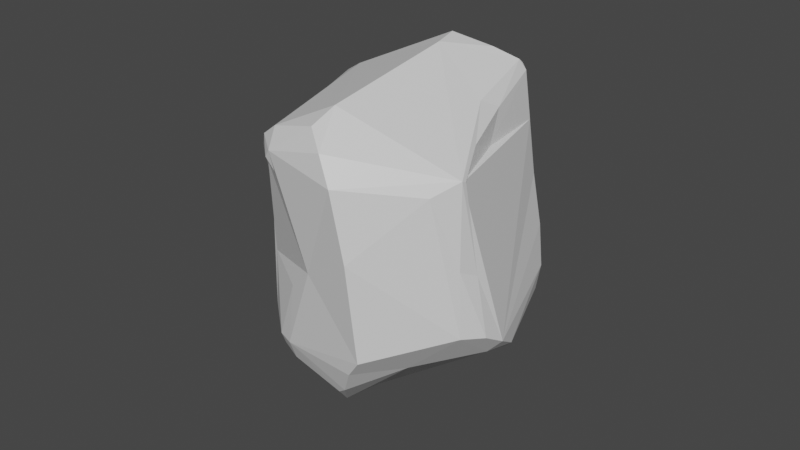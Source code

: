 # Source: pedra.blend  (saved by Blender 2.92.15; exported with 4.5.12 LTS)
import bpy
from mathutils import Matrix  # noqa: F401  (used for matrix-valued properties, if any)

bpy.ops.wm.read_factory_settings(use_empty=True)
scene = bpy.context.scene
scene.name = 'Scene'

# ---- collections
col_collection = bpy.data.collections.new('Collection'); scene.collection.children.link(col_collection)

# ---- materials (node trees are filled in below, after node groups)
mat_material = bpy.data.materials.new('Material')
mat_material.alpha_threshold = 0.0
mat_material.use_transparent_shadow = False
mat_material.line_color = (0.0, 0.0, 0.0, 1.0)

# ---- material node trees
mat_material.use_nodes = True; mat_material.node_tree.nodes.clear()
_N = mat_material.node_tree.nodes; _L = mat_material.node_tree.links
n0 = _N.new('ShaderNodeOutputMaterial'); n0.name = 'Material Output'; n0.location = (300, 300)
n1 = _N.new('ShaderNodeBsdfPrincipled'); n1.name = 'Principled BSDF'; n1.location = (10, 300)
n1.distribution = 'GGX'
n1.subsurface_method = 'BURLEY'
n1.inputs[2].default_value = 0.4
n1.inputs[3].default_value = 1.45
n1.inputs[27].default_value = (0.0, 0.0, 0.0, 1.0)
n1.inputs[28].default_value = 1.0
_L.new(n1.outputs[0], n0.inputs[0])
n0.is_active_output = True

# ---- world
world_world = bpy.data.worlds.new('World'); scene.world = world_world
world_world.use_nodes = True; world_world.node_tree.nodes.clear()
_N = world_world.node_tree.nodes; _L = world_world.node_tree.links
n0 = _N.new('ShaderNodeOutputWorld'); n0.name = 'World Output'; n0.location = (300, 300)
n1 = _N.new('ShaderNodeBackground'); n1.name = 'Background'; n1.location = (10, 300)
n1.inputs[0].default_value = (0.05088, 0.05088, 0.05088, 1.0)
_L.new(n1.outputs[0], n0.inputs[0])
n0.is_active_output = True
world_world.color = (0.05088, 0.05088, 0.05088)
world_world.use_sun_shadow = False
world_world.sun_shadow_jitter_overblur = 0.0

# ---- meshes
me_cube = bpy.data.meshes.new('Cube')
me_cube.from_pydata([(0.5503, 0.518, 0.08756), (0.4123, 0.5613, 0.7263), (0.4478, 0.09415, 0.6435), (0.5311, 0.1739, 0.5635), (0.6, 0.5745, 0.5775), (0.5101, 0.5108, -0.5027), (0.5475, 0.5135, -0.403), (0.5142, -0.518, 0.522), (0.356, -0.6596, 0.4967), (0.6903, -0.4071, -0.6814), (0.6767, -0.5531, -0.5401), (0.5816, -0.5533, -0.6375), (-0.506, 0.4994, 0.5055), (-0.4993, 0.5045, 0.1226), (-0.4854, 0.4974, 0.4976), (-0.4962, 0.5195, 0.529), (-0.514, 0.5128, -0.5142), (-0.5776, 0.5186, -0.4663), (-0.546, 0.5737, -0.3955), (-0.523, 0.03419, 0.6136), (-0.6572, -0.4264, 0.5787), (-0.6039, -0.5111, 0.5286), (-0.5221, -0.5155, 0.7687), (-0.7797, -0.4221, -0.6139), (-0.5267, -0.5837, -0.9419), (-0.5734, -0.6933, -0.7737), (-0.522, -0.6594, -0.2278), (0.178, 0.4159, -0.7718), (-0.6856, -0.3705, 0.2397), (-0.7128, -0.4148, -0.1875), (0.4892, -0.6632, 0.02608), (-0.4454, 0.5796, 0.07797), (0.5023, -0.5426, 0.5413), (-0.15, -0.4755, -1.092), (0.6383, -0.3167, -0.7995), (-0.03063, -1.011, -0.4282), (-0.3875, 0.4483, 0.6196), (0.1468, 0.3625, 0.8464), (0.5404, -0.02491, -0.9312), (0.7209, 0.3071, -0.3398), (-0.2068, 0.4459, -0.616), (0.2486, 0.1921, -0.9016), (-0.03, -0.4088, -1.096), (0.1875, -0.2551, -1.088), (0.4942, -0.7652, -0.3693), (-0.05552, -0.9302, 0.2023), (-0.3649, -0.7519, -0.04146), (0.5607, 0.579, 0.6441), (0.67, 0.3992, -0.02831), (0.5209, -0.0296, 0.4279), (0.5449, 0.5327, -0.5572), (0.6118, -0.6619, -0.4284), (-0.5045, 0.4975, -0.5002), (-0.6216, -0.4643, 0.6768), (-0.5808, -0.5753, 0.6014), (-0.6645, -0.6182, -0.7442), (-0.6743, -0.634, -0.6504), (-0.7206, -0.4966, -0.7975), (-0.4789, -0.3275, -0.9423), (-0.6284, -0.1648, -0.8031), (-0.5156, 0.469, -0.5205), (-0.6557, 0.1349, -0.6251), (-0.6362, 0.2944, -0.5519), (0.1114, 0.5456, -0.6662), (-0.1161, 0.6259, -0.5063), (-0.006629, 0.5995, -0.5702), (0.5324, 0.5308, -0.5319), (0.5783, 0.4895, -0.5868), (0.634, 0.4878, 0.2965), (-0.5363, -0.5918, 0.5237), (0.562, -0.5799, -0.05208), (-0.1792, -0.4685, 0.8969), (-0.2473, -0.647, 0.8716), (-0.5454, -0.5953, 0.6585), (-0.1814, -0.7532, 0.7804), (-0.1176, -0.844, 0.6261), (0.4954, -0.2253, 0.5607), (0.4958, -0.5078, 0.5127), (-0.2632, -0.6602, -1.039), (-0.1371, -0.5114, -1.093), (-0.2558, -0.751, -1.002), (-0.2384, -0.8709, -0.8217), (-0.5883, -0.7127, -0.6392), (-0.1804, -0.9163, -0.7532), (-0.1096, -0.9769, -0.5583), (0.1723, -0.7847, -0.6294), (-0.5547, 0.05053, 0.5441), (0.1761, 0.5425, 0.8213), (0.0297, 0.6657, 0.6696), (0.5752, 0.5927, 0.6164), (-0.1383, 0.695, 0.3992), (-0.06331, 0.6921, 0.5375), (0.5181, 0.4607, -0.6511), (0.5082, -0.243, -0.9292), (0.6796, 0.05935, -0.7958), (0.7226, 0.1267, -0.7069), (0.7469, 0.1982, -0.5753), (-0.3346, 0.691, -0.3143), (-0.2201, 0.6874, 0.1812), (0.3899, 0.5233, -0.0409)], [], [(27, 41, 63), (40, 59, 60), (93, 42, 43), (42, 33, 58), (34, 42, 93), (33, 24, 58), (14, 13, 86), (29, 28, 23), (44, 8, 45), (30, 8, 44), (46, 82, 35), (35, 82, 84), (47, 37, 2), (48, 39, 67), (4, 89, 47), (50, 67, 92), (32, 7, 76), (51, 11, 10), (11, 51, 44), (51, 10, 70), (18, 16, 17), (73, 54, 69), (25, 55, 24), (55, 57, 24), (26, 56, 82), (92, 63, 50), (40, 65, 63), (40, 64, 65), (66, 65, 5), (60, 52, 40), (6, 68, 48), (6, 0, 68), (6, 99, 0), (6, 5, 99), (99, 89, 4), (30, 70, 32), (32, 70, 7), (30, 51, 70), (8, 30, 32), (18, 17, 13), (71, 22, 72), (75, 8, 32), (73, 75, 74), (32, 76, 2), (80, 81, 25), (83, 85, 84), (85, 44, 35), (15, 19, 36), (36, 19, 22), (19, 86, 53), (86, 28, 20), (15, 12, 19), (36, 87, 15), (89, 88, 87), (90, 98, 15), (37, 1, 87), (37, 47, 1), (38, 94, 34), (92, 94, 38), (67, 95, 94), (31, 15, 97), (63, 41, 40), (27, 92, 41), (79, 33, 42), (39, 48, 68, 4, 49, 77, 70, 10), (46, 73, 69), (47, 3, 4), (67, 50, 6), (6, 50, 66), (6, 66, 5), (90, 91, 89, 99, 5, 64, 97, 98), (10, 11, 9), (34, 9, 11), (14, 12, 13), (16, 64, 52), (16, 52, 60), (20, 21, 54), (16, 60, 61), (64, 16, 18), (20, 54, 53), (25, 56, 55), (25, 82, 56), (56, 29, 23), (59, 58, 57), (59, 61, 60), (16, 62, 17), (58, 24, 57), (62, 13, 17), (63, 92, 27), (61, 62, 16), (40, 52, 64), (66, 63, 65), (5, 65, 64), (50, 63, 66), (68, 0, 4), (0, 99, 4), (48, 67, 6), (56, 26, 82, 46, 69, 21, 28, 29), (44, 45, 8, 75, 73, 46, 35), (30, 44, 51), (28, 21, 20), (12, 31, 13), (31, 18, 13), (31, 97, 18), (87, 36, 22, 71, 72, 74, 75, 32, 2, 37), (22, 73, 72), (53, 54, 73, 22), (2, 3, 47), (2, 76, 3), (76, 49, 3), (76, 77, 49), (3, 49, 4), (78, 79, 80), (24, 78, 80), (81, 80, 83), (80, 85, 83), (85, 11, 44), (82, 83, 84), (33, 79, 24), (35, 84, 85), (25, 24, 80), (22, 19, 53), (19, 12, 86), (86, 12, 14), (15, 87, 88), (1, 89, 87), (88, 89, 91), (15, 88, 91), (93, 38, 34), (9, 34, 94), (92, 67, 94), (94, 95, 9), (95, 96, 9), (9, 96, 10), (96, 39, 10), (41, 92, 38), (97, 15, 98), (89, 1, 47), (57, 23, 61, 59), (69, 54, 21), (56, 23, 57), (55, 56, 57), (81, 83, 82, 25), (23, 62, 61), (12, 15, 31), (74, 72, 73), (24, 79, 78), (20, 53, 86), (91, 90, 15), (95, 67, 96), (39, 96, 67), (64, 18, 97), (23, 28, 86, 13, 62), (58, 59, 40, 41, 38, 93, 43, 42), (7, 70, 77, 76), (80, 79, 42, 34, 11, 85)])
_uv = me_cube.uv_layers.new(name='UVMap')
_uv.uv.foreach_set('vector', [0.2842, 0.565, 0.2908, 0.5972, 0.2683, 0.5419, 0.2142, 0.5489, 0.1681, 0.6451, 0.1562, 0.5506, 0.3304, 0.6634, 0.2496, 0.6718, 0.2795, 0.6597, 0.2496, 0.6718, 0.2344, 0.6769, 0.191, 0.6648, 0.3567, 0.6779, 0.2496, 0.6718, 0.3304, 0.6634, 0.2344, 0.6769, 0.1868, 0.6928, 0.191, 0.6648, 0.5933, 0.1962, 0.5284, 0.2409, 0.5914, 0.1352, 0.4649, 0.06726, 0.5338, 0.07088, 0.4329, 0.08102, 0.4385, 0.7974, 0.5811, 0.8055, 0.5249, 0.8807, 0.5065, 0.7836, 0.5811, 0.8055, 0.4385, 0.7974, 0.4964, 0.9393, 0.4264, 0.9302, 0.4345, 0.8799, 0.4345, 0.8799, 0.4264, 0.9111, 0.4264, 0.8938, 0.6794, 0.5542, 0.728, 0.5651, 0.6693, 0.6107, 0.4949, 0.5533, 0.4388, 0.5684, 0.3843, 0.5491, 0.5895, 0.4677, 0.5937, 0.4571, 0.5986, 0.4532, 0.3408, 0.5401, 0.3535, 0.5483, 0.3386, 0.5485, 0.592, 0.7223, 0.5911, 0.7164, 0.6102, 0.6992, 0.3958, 0.7806, 0.3896, 0.7868, 0.4071, 0.7693, 0.3896, 0.7868, 0.3958, 0.7806, 0.3834, 0.793, 0.3958, 0.7806, 0.4071, 0.7693, 0.4071, 0.7693, 0.4259, 0.2265, 0.4131, 0.2135, 0.4212, 0.212, 0.5969, 0.04038, 0.5918, 0.04259, 0.5769, 0.03008, 0.182, 0.7124, 0.1667, 0.7022, 0.1868, 0.6928, 0.1667, 0.7022, 0.163, 0.6858, 0.1868, 0.6928, 0.1672, 0.7304, 0.1595, 0.7071, 0.1747, 0.7218, 0.3386, 0.5485, 0.2683, 0.5419, 0.3408, 0.5401, 0.2142, 0.5489, 0.2477, 0.5237, 0.2683, 0.5419, 0.2142, 0.5489, 0.2289, 0.5145, 0.2477, 0.5237, 0.3434, 0.5363, 0.2477, 0.5237, 0.3314, 0.526, 0.1723, 0.536, 0.176, 0.5189, 0.2142, 0.5489, 0.4323, 0.5187, 0.5577, 0.5306, 0.4949, 0.5533, 0.4323, 0.5187, 0.5155, 0.5116, 0.5577, 0.5306, 0.4323, 0.5187, 0.4992, 0.4575, 0.5155, 0.5116, 0.4323, 0.5187, 0.4388, 0.4814, 0.4992, 0.4575, 0.4992, 0.4575, 0.5937, 0.4571, 0.5663, 0.4818, 0.5065, 0.7836, 0.497, 0.7539, 0.5594, 0.7672, 0.5594, 0.7672, 0.497, 0.7539, 0.5702, 0.7509, 0.5065, 0.7836, 0.4254, 0.7627, 0.497, 0.7539, 0.5811, 0.8055, 0.5065, 0.7836, 0.5594, 0.7672, 0.4304, 0.2699, 0.4212, 0.212, 0.5284, 0.2409, 0.6238, 0.9023, 0.617, 0.9474, 0.6122, 0.9122, 0.58, 0.8937, 0.5811, 0.8055, 0.6063, 0.8044, 0.5917, 0.9488, 0.58, 0.8937, 0.5986, 0.9037, 0.6626, 0.6983, 0.6576, 0.6676, 0.6693, 0.6107, 0.2202, 0.7072, 0.2204, 0.7237, 0.182, 0.7124, 0.2291, 0.7301, 0.2769, 0.7332, 0.2361, 0.7427, 0.2769, 0.7332, 0.2734, 0.7496, 0.2531, 0.7489, 0.6097, 0.1989, 0.6098, 0.1353, 0.6227, 0.1873, 0.6227, 0.1873, 0.6098, 0.1353, 0.6079, 0.05773, 0.6098, 0.1353, 0.5914, 0.1352, 0.599, 0.06366, 0.5914, 0.1352, 0.5338, 0.07088, 0.5833, 0.06862, 0.6097, 0.1989, 0.6003, 0.2002, 0.6098, 0.1353, 0.6193, 0.3076, 0.6155, 0.3973, 0.5884, 0.2926, 0.5937, 0.4571, 0.5983, 0.3765, 0.6155, 0.3973, 0.5608, 0.3502, 0.5267, 0.3339, 0.5884, 0.2926, 0.6209, 0.4073, 0.6075, 0.4298, 0.6155, 0.3973, 0.6209, 0.4073, 0.5986, 0.4532, 0.6075, 0.4298, 0.3317, 0.6281, 0.3608, 0.6156, 0.3567, 0.6779, 0.3401, 0.5518, 0.3608, 0.6156, 0.3317, 0.6281, 0.3843, 0.5491, 0.377, 0.6054, 0.3608, 0.6156, 0.5164, 0.2892, 0.5884, 0.2926, 0.4453, 0.3205, 0.2683, 0.5419, 0.2908, 0.5972, 0.2142, 0.5489, 0.2842, 0.565, 0.3401, 0.5518, 0.2908, 0.5972, 0.2354, 0.6842, 0.2344, 0.6769, 0.2496, 0.6718, 0.4388, 0.5684, 0.4949, 0.5533, 0.5577, 0.5306, 0.6042, 0.5429, 0.5614, 0.6298, 0.5883, 0.7119, 0.497, 0.7539, 0.415, 0.7296, 0.4964, 0.9393, 0.5917, 0.9488, 0.5457, 0.9486, 0.5986, 0.4532, 0.6001, 0.4695, 0.5895, 0.4677, 0.3535, 0.5483, 0.3408, 0.5401, 0.3567, 0.5373, 0.3567, 0.5373, 0.3408, 0.5401, 0.3434, 0.5363, 0.3567, 0.5373, 0.3434, 0.5363, 0.3314, 0.526, 0.5608, 0.3502, 0.5813, 0.3629, 0.5937, 0.4571, 0.2701, 0.5036, 0.3314, 0.526, 0.4264, 0.3722, 0.4453, 0.3205, 0.5267, 0.3339, 0.4071, 0.7693, 0.3896, 0.7868, 0.399, 0.7774, 0.3863, 0.7901, 0.399, 0.7774, 0.3896, 0.7868, 0.5876, 0.236, 0.5885, 0.2351, 0.5284, 0.2409, 0.4131, 0.2135, 0.4142, 0.2372, 0.4079, 0.2172, 0.4131, 0.2135, 0.4079, 0.2172, 0.4013, 0.2052, 0.5833, 0.06862, 0.5757, 0.04976, 0.5918, 0.04259, 0.4131, 0.2135, 0.4013, 0.2052, 0.4049, 0.1986, 0.4142, 0.2372, 0.4131, 0.2135, 0.4259, 0.2265, 0.5833, 0.06862, 0.5918, 0.04259, 0.599, 0.06366, 0.182, 0.7124, 0.1595, 0.7071, 0.1667, 0.7022, 0.182, 0.7124, 0.1747, 0.7218, 0.1595, 0.7071, 0.1595, 0.7071, 0.1355, 0.6885, 0.1459, 0.6801, 0.1681, 0.6451, 0.191, 0.6648, 0.163, 0.6858, 0.1681, 0.6451, 0.1472, 0.6026, 0.1562, 0.5506, 0.1408, 0.5511, 0.1395, 0.5763, 0.1377, 0.5513, 0.191, 0.6648, 0.1868, 0.6928, 0.163, 0.6858, 0.1395, 0.5763, 0.125, 0.5625, 0.1319, 0.5514, 0.2683, 0.5419, 0.3386, 0.5485, 0.2842, 0.565, 0.1472, 0.6026, 0.1395, 0.5763, 0.1408, 0.5511, 0.2142, 0.5489, 0.176, 0.5189, 0.2289, 0.5145, 0.3434, 0.5363, 0.2683, 0.5419, 0.2477, 0.5237, 0.3314, 0.526, 0.2477, 0.5237, 0.2289, 0.5145, 0.3408, 0.5401, 0.2683, 0.5419, 0.3434, 0.5363, 0.5577, 0.5306, 0.5155, 0.5116, 0.5797, 0.5144, 0.5155, 0.5116, 0.4992, 0.4575, 0.5663, 0.4818, 0.4949, 0.5533, 0.3843, 0.5491, 0.4323, 0.5187, 0.1595, 0.7071, 0.4614, 0.0119, 0.4275, 0.005538, 0.5101, 0.004406, 0.5769, 0.03008, 0.5757, 0.04976, 0.5338, 0.07088, 0.1355, 0.6885, 0.4385, 0.7974, 0.5249, 0.8807, 0.5811, 0.8055, 0.58, 0.8937, 0.5917, 0.9488, 0.4964, 0.9393, 0.4345, 0.8799, 0.5065, 0.7836, 0.4385, 0.7974, 0.4254, 0.7627, 0.5338, 0.07088, 0.5757, 0.04976, 0.5833, 0.06862, 0.5743, 0.2713, 0.5164, 0.2892, 0.5284, 0.2409, 0.5164, 0.2892, 0.4304, 0.2699, 0.5284, 0.2409, 0.5164, 0.2892, 0.4453, 0.3205, 0.4304, 0.2699, 0.6155, 0.3973, 0.8152, 0.5686, 0.8215, 0.6911, 0.6238, 0.9023, 0.6122, 0.9122, 0.5986, 0.9037, 0.58, 0.8937, 0.6626, 0.6983, 0.6693, 0.6107, 0.6209, 0.4073, 0.617, 0.9474, 0.5917, 0.9488, 0.6122, 0.9122, 0.599, 0.06366, 0.5918, 0.04259, 0.5969, 0.04038, 0.6079, 0.05773, 0.6693, 0.6107, 0.6377, 0.5958, 0.644, 0.5561, 0.6693, 0.6107, 0.6576, 0.6676, 0.6377, 0.5958, 0.6576, 0.6676, 0.5614, 0.6298, 0.6377, 0.5958, 0.6576, 0.6676, 0.6259, 0.6912, 0.5614, 0.6298, 0.6377, 0.5958, 0.5614, 0.6298, 0.6042, 0.5429, 0.2192, 0.6988, 0.2354, 0.6842, 0.2202, 0.7072, 0.1868, 0.6928, 0.2192, 0.6988, 0.2202, 0.7072, 0.2204, 0.7237, 0.2202, 0.7072, 0.2291, 0.7301, 0.2202, 0.7072, 0.2769, 0.7332, 0.2291, 0.7301, 0.2769, 0.7332, 0.3245, 0.7268, 0.3233, 0.747, 0.1747, 0.7218, 0.2291, 0.7301, 0.2361, 0.7427, 0.2344, 0.6769, 0.2354, 0.6842, 0.1868, 0.6928, 0.2531, 0.7489, 0.2361, 0.7427, 0.2769, 0.7332, 0.182, 0.7124, 0.1868, 0.6928, 0.2202, 0.7072, 0.6079, 0.05773, 0.6098, 0.1353, 0.599, 0.06366, 0.6098, 0.1353, 0.6003, 0.2002, 0.5914, 0.1352, 0.5914, 0.1352, 0.6003, 0.2002, 0.5933, 0.1962, 0.5884, 0.2926, 0.6155, 0.3973, 0.5983, 0.3765, 0.6075, 0.4298, 0.5937, 0.4571, 0.6155, 0.3973, 0.5983, 0.3765, 0.5937, 0.4571, 0.5813, 0.3629, 0.5884, 0.2926, 0.5983, 0.3765, 0.5813, 0.3629, 0.3304, 0.6634, 0.3317, 0.6281, 0.3567, 0.6779, 0.3755, 0.6945, 0.3567, 0.6779, 0.3608, 0.6156, 0.3401, 0.5518, 0.3843, 0.5491, 0.3608, 0.6156, 0.3608, 0.6156, 0.377, 0.6054, 0.3755, 0.6945, 0.377, 0.6054, 0.4005, 0.5896, 0.3755, 0.6945, 0.3755, 0.6945, 0.4005, 0.5896, 0.415, 0.7296, 0.4005, 0.5896, 0.4388, 0.5684, 0.415, 0.7296, 0.2908, 0.5972, 0.3401, 0.5518, 0.3317, 0.6281, 0.4453, 0.3205, 0.5884, 0.2926, 0.5267, 0.3339, 0.5937, 0.4571, 0.6075, 0.4298, 0.5986, 0.4532, 0.163, 0.6858, 0.1459, 0.6801, 0.1472, 0.6026, 0.1681, 0.6451, 0.5769, 0.03008, 0.5918, 0.04259, 0.5757, 0.04976, 0.1595, 0.7071, 0.1459, 0.6801, 0.163, 0.6858, 0.1667, 0.7022, 0.1595, 0.7071, 0.163, 0.6858, 0.2204, 0.7237, 0.2291, 0.7301, 0.1747, 0.7218, 0.182, 0.7124, 0.1459, 0.6801, 0.1395, 0.5763, 0.1472, 0.6026, 0.5743, 0.2713, 0.5793, 0.2773, 0.5164, 0.2892, 0.5986, 0.9037, 0.6122, 0.9122, 0.5917, 0.9488, 0.1868, 0.6928, 0.2354, 0.6842, 0.2192, 0.6988, 0.5833, 0.06862, 0.599, 0.06366, 0.5914, 0.1352, 0.5813, 0.3629, 0.5608, 0.3502, 0.5884, 0.2926, 0.377, 0.6054, 0.3843, 0.5491, 0.4005, 0.5896, 0.4388, 0.5684, 0.4005, 0.5896, 0.3843, 0.5491, 0.4264, 0.3722, 0.4304, 0.2699, 0.4453, 0.3205, 0.4329, 0.08102, 0.5338, 0.07088, 0.5914, 0.1352, 0.5284, 0.2409, 0.4296, 0.1255, 0.191, 0.6648, 0.1681, 0.6451, 0.2142, 0.5489, 0.2908, 0.5972, 0.3317, 0.6281, 0.3304, 0.6634, 0.2795, 0.6597, 0.2496, 0.6718, 0.5702, 0.7509, 0.497, 0.7539, 0.5883, 0.7119, 0.6576, 0.6676, 0.2202, 0.7072, 0.2354, 0.6842, 0.2496, 0.6718, 0.3567, 0.6779, 0.3245, 0.7268, 0.2769, 0.7332])
me_cube.materials.append(mat_material)
me_cube.use_remesh_preserve_volume = False
me_cube.use_remesh_preserve_attributes = False
me_cube.use_mirror_vertex_groups = False
me_cube.update()

# ---- objects
ob_cube = bpy.data.objects.new('Cube', me_cube)

# ---- transforms, parenting, visibility, modifiers, constraints
ob_cube.location = (0.0, 0.0, 2.373)
ob_cube.rotation_euler = (0.1939, -0.03488, 0.3839)
ob_cube.scale = (1.593, 1.593, 1.593)
ob_cube.lock_rotations_4d = False
ob_cube.empty_display_type = 'ARROWS'
ob_cube.lineart.crease_threshold = 0.0

# ---- collection membership
col_collection.objects.link(ob_cube)

# ---- scene / render settings (as saved in the file)
scene.frame_start = 1; scene.frame_end = 250; scene.frame_set(1)
scene.render.engine = 'BLENDER_EEVEE_NEXT'
scene.cycles.use_denoising = False
scene.cycles.samples = 128
scene.cycles.sampling_pattern = 'TABULATED_SOBOL'
scene.cycles.use_adaptive_sampling = False
scene.cycles.use_light_tree = False
scene.view_settings.view_transform = 'Filmic'
bpy.context.view_layer.update()

# ---- added for rendering (the .blend has no active camera and no usable light): camera, sun
cam_auto = bpy.data.cameras.new('AutoCamera')
cam_auto.lens = 50.0
cam_auto.sensor_width = 36.0
cam_auto.clip_end = 1000.0
ob_auto_camera = bpy.data.objects.new('AutoCamera', cam_auto)
scene.collection.objects.link(ob_auto_camera)
ob_auto_camera.location = (6.00767, -7.3407, 6.92305)
ob_auto_camera.rotation_euler = (1.09748, -7.21219e-08, 0.694738)
scene.camera = ob_auto_camera
light_auto_sun = bpy.data.lights.new('AutoSun', 'SUN')
light_auto_sun.energy = 3.0
light_auto_sun.angle = 0.0523599
ob_auto_sun = bpy.data.objects.new('AutoSun', light_auto_sun)
scene.collection.objects.link(ob_auto_sun)
ob_auto_sun.rotation_euler = (0.872665, 0.174533, 0.523599)
bpy.context.view_layer.update()
